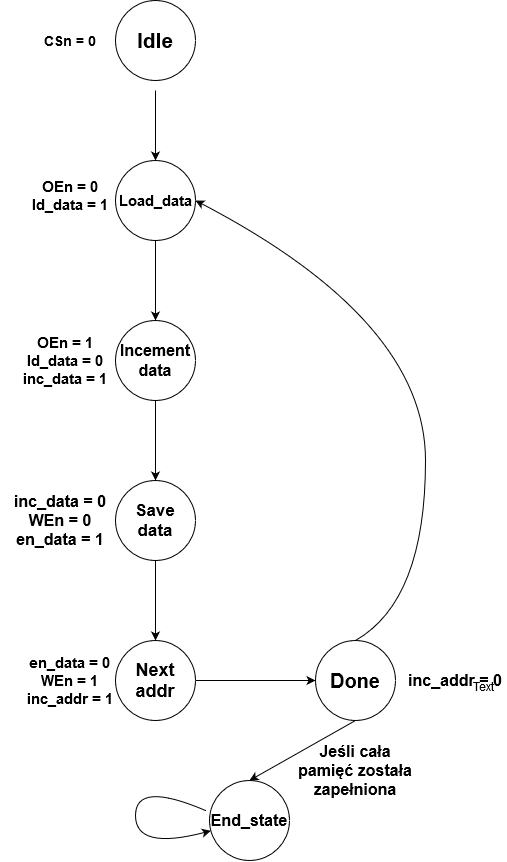

The diagram above was exported from draw.io. Its source (the exported page's mxGraphModel, read from the mxfile embedded in the PNG):
<mxGraphModel dx="1480" dy="729" grid="1" gridSize="10" guides="1" tooltips="1" connect="1" arrows="1" fold="1" page="1" pageScale="1" pageWidth="827" pageHeight="1169" math="0" shadow="0">
  <root>
    <mxCell id="0" />
    <mxCell id="1" parent="0" />
    <mxCell id="MuwYo6jiBTvEUIElCokU-1" value="&lt;font style=&quot;font-size: 21px&quot;&gt;&lt;b&gt;Idle&lt;/b&gt;&lt;/font&gt;" style="ellipse;whiteSpace=wrap;html=1;aspect=fixed;" vertex="1" parent="1">
      <mxGeometry x="280" y="40" width="80" height="80" as="geometry" />
    </mxCell>
    <mxCell id="MuwYo6jiBTvEUIElCokU-2" value="&lt;font style=&quot;font-size: 15px&quot;&gt;&lt;b&gt;Load_data&lt;/b&gt;&lt;/font&gt;" style="ellipse;whiteSpace=wrap;html=1;aspect=fixed;" vertex="1" parent="1">
      <mxGeometry x="280" y="200" width="80" height="80" as="geometry" />
    </mxCell>
    <mxCell id="MuwYo6jiBTvEUIElCokU-3" value="&lt;font style=&quot;font-size: 16px&quot;&gt;&lt;b&gt;Incement data&lt;/b&gt;&lt;/font&gt;" style="ellipse;whiteSpace=wrap;html=1;aspect=fixed;" vertex="1" parent="1">
      <mxGeometry x="280" y="360" width="80" height="80" as="geometry" />
    </mxCell>
    <mxCell id="MuwYo6jiBTvEUIElCokU-4" value="&lt;font style=&quot;font-size: 17px&quot;&gt;&lt;b&gt;Save data&lt;br&gt;&lt;/b&gt;&lt;/font&gt;" style="ellipse;whiteSpace=wrap;html=1;aspect=fixed;" vertex="1" parent="1">
      <mxGeometry x="280" y="520" width="80" height="80" as="geometry" />
    </mxCell>
    <mxCell id="MuwYo6jiBTvEUIElCokU-5" value="&lt;font style=&quot;font-size: 18px&quot;&gt;&lt;b&gt;Next addr&lt;br&gt;&lt;/b&gt;&lt;/font&gt;" style="ellipse;whiteSpace=wrap;html=1;aspect=fixed;" vertex="1" parent="1">
      <mxGeometry x="280" y="680" width="80" height="80" as="geometry" />
    </mxCell>
    <mxCell id="MuwYo6jiBTvEUIElCokU-12" value="&lt;font style=&quot;font-size: 20px&quot;&gt;&lt;b&gt;Done&lt;/b&gt;&lt;/font&gt;" style="ellipse;whiteSpace=wrap;html=1;aspect=fixed;" vertex="1" parent="1">
      <mxGeometry x="480" y="680" width="80" height="80" as="geometry" />
    </mxCell>
    <mxCell id="MuwYo6jiBTvEUIElCokU-14" value="&lt;font style=&quot;font-size: 16px&quot;&gt;&lt;b&gt;End_state&lt;/b&gt;&lt;/font&gt;" style="ellipse;whiteSpace=wrap;html=1;aspect=fixed;" vertex="1" parent="1">
      <mxGeometry x="374" y="820" width="80" height="80" as="geometry" />
    </mxCell>
    <mxCell id="MuwYo6jiBTvEUIElCokU-15" value="" style="endArrow=classic;html=1;entryX=0.5;entryY=0;entryDx=0;entryDy=0;" edge="1" parent="1" target="MuwYo6jiBTvEUIElCokU-2">
      <mxGeometry width="50" height="50" relative="1" as="geometry">
        <mxPoint x="320" y="130" as="sourcePoint" />
        <mxPoint x="270" y="200" as="targetPoint" />
      </mxGeometry>
    </mxCell>
    <mxCell id="MuwYo6jiBTvEUIElCokU-16" value="" style="endArrow=classic;html=1;entryX=0.5;entryY=0;entryDx=0;entryDy=0;exitX=0.5;exitY=1;exitDx=0;exitDy=0;" edge="1" parent="1" source="MuwYo6jiBTvEUIElCokU-2" target="MuwYo6jiBTvEUIElCokU-3">
      <mxGeometry width="50" height="50" relative="1" as="geometry">
        <mxPoint x="220" y="390" as="sourcePoint" />
        <mxPoint x="270" y="340" as="targetPoint" />
      </mxGeometry>
    </mxCell>
    <mxCell id="MuwYo6jiBTvEUIElCokU-17" value="" style="endArrow=classic;html=1;entryX=0.5;entryY=0;entryDx=0;entryDy=0;exitX=0.5;exitY=1;exitDx=0;exitDy=0;" edge="1" parent="1" source="MuwYo6jiBTvEUIElCokU-3" target="MuwYo6jiBTvEUIElCokU-4">
      <mxGeometry width="50" height="50" relative="1" as="geometry">
        <mxPoint x="320" y="530" as="sourcePoint" />
        <mxPoint x="270" y="530" as="targetPoint" />
      </mxGeometry>
    </mxCell>
    <mxCell id="MuwYo6jiBTvEUIElCokU-18" value="" style="endArrow=classic;html=1;entryX=0.5;entryY=0;entryDx=0;entryDy=0;exitX=0.5;exitY=1;exitDx=0;exitDy=0;" edge="1" parent="1" source="MuwYo6jiBTvEUIElCokU-4" target="MuwYo6jiBTvEUIElCokU-5">
      <mxGeometry width="50" height="50" relative="1" as="geometry">
        <mxPoint x="220" y="800" as="sourcePoint" />
        <mxPoint x="270" y="750" as="targetPoint" />
      </mxGeometry>
    </mxCell>
    <mxCell id="MuwYo6jiBTvEUIElCokU-19" value="" style="endArrow=classic;html=1;entryX=0;entryY=0.5;entryDx=0;entryDy=0;exitX=1;exitY=0.5;exitDx=0;exitDy=0;" edge="1" parent="1" source="MuwYo6jiBTvEUIElCokU-5" target="MuwYo6jiBTvEUIElCokU-12">
      <mxGeometry width="50" height="50" relative="1" as="geometry">
        <mxPoint x="220" y="770" as="sourcePoint" />
        <mxPoint x="270" y="720" as="targetPoint" />
      </mxGeometry>
    </mxCell>
    <mxCell id="MuwYo6jiBTvEUIElCokU-20" value="" style="endArrow=classic;html=1;entryX=0.5;entryY=0;entryDx=0;entryDy=0;exitX=0.5;exitY=1;exitDx=0;exitDy=0;" edge="1" parent="1" source="MuwYo6jiBTvEUIElCokU-12" target="MuwYo6jiBTvEUIElCokU-14">
      <mxGeometry width="50" height="50" relative="1" as="geometry">
        <mxPoint x="220" y="770" as="sourcePoint" />
        <mxPoint x="270" y="720" as="targetPoint" />
      </mxGeometry>
    </mxCell>
    <mxCell id="MuwYo6jiBTvEUIElCokU-22" value="" style="curved=1;endArrow=classic;html=1;entryX=1;entryY=0.5;entryDx=0;entryDy=0;exitX=0.5;exitY=0;exitDx=0;exitDy=0;" edge="1" parent="1" source="MuwYo6jiBTvEUIElCokU-12" target="MuwYo6jiBTvEUIElCokU-2">
      <mxGeometry width="50" height="50" relative="1" as="geometry">
        <mxPoint x="220" y="580" as="sourcePoint" />
        <mxPoint x="520" y="190" as="targetPoint" />
        <Array as="points">
          <mxPoint x="590" y="640" />
          <mxPoint x="590" y="360" />
        </Array>
      </mxGeometry>
    </mxCell>
    <mxCell id="MuwYo6jiBTvEUIElCokU-23" value="&lt;font style=&quot;font-size: 16px&quot;&gt;&lt;b&gt;Jeśli cała pamięć została zapełniona&lt;/b&gt;&lt;/font&gt;" style="text;html=1;strokeColor=none;fillColor=none;align=center;verticalAlign=middle;whiteSpace=wrap;rounded=0;" vertex="1" parent="1">
      <mxGeometry x="460" y="780" width="120" height="60" as="geometry" />
    </mxCell>
    <mxCell id="MuwYo6jiBTvEUIElCokU-24" value="&lt;font style=&quot;font-size: 14px&quot;&gt;&lt;b&gt;CSn = 0&lt;/b&gt;&lt;/font&gt;" style="text;html=1;strokeColor=none;fillColor=none;align=center;verticalAlign=middle;whiteSpace=wrap;rounded=0;" vertex="1" parent="1">
      <mxGeometry x="180" y="70" width="110" height="20" as="geometry" />
    </mxCell>
    <mxCell id="MuwYo6jiBTvEUIElCokU-25" value="&lt;font style=&quot;font-size: 15px&quot;&gt;&lt;b&gt;OEn = 0&lt;br&gt;ld_data = 1&lt;br&gt;&lt;/b&gt;&lt;/font&gt;" style="text;html=1;strokeColor=none;fillColor=none;align=center;verticalAlign=middle;whiteSpace=wrap;rounded=0;" vertex="1" parent="1">
      <mxGeometry x="165" y="210" width="140" height="50" as="geometry" />
    </mxCell>
    <mxCell id="MuwYo6jiBTvEUIElCokU-26" value="&lt;font style=&quot;font-size: 15px&quot;&gt;&lt;b&gt;OEn = 1&lt;br&gt;ld_data = 0&lt;br&gt;inc_data = 1&lt;br&gt;&lt;/b&gt;&lt;/font&gt;" style="text;html=1;strokeColor=none;fillColor=none;align=center;verticalAlign=middle;whiteSpace=wrap;rounded=0;" vertex="1" parent="1">
      <mxGeometry x="180" y="370" width="100" height="60" as="geometry" />
    </mxCell>
    <mxCell id="MuwYo6jiBTvEUIElCokU-27" value="&lt;font style=&quot;font-size: 16px&quot;&gt;&lt;b&gt;inc_data = 0&lt;br&gt;WEn = 0&lt;br&gt;en_data = 1&lt;br&gt;&lt;/b&gt;&lt;/font&gt;" style="text;html=1;strokeColor=none;fillColor=none;align=center;verticalAlign=middle;whiteSpace=wrap;rounded=0;" vertex="1" parent="1">
      <mxGeometry x="170" y="530" width="110" height="60" as="geometry" />
    </mxCell>
    <mxCell id="MuwYo6jiBTvEUIElCokU-28" value="&lt;font style=&quot;font-size: 15px&quot;&gt;&lt;b&gt;en_data = 0&lt;br&gt;WEn = 1&lt;br&gt;inc_addr = 1&lt;br&gt;&lt;/b&gt;&lt;/font&gt;" style="text;html=1;strokeColor=none;fillColor=none;align=center;verticalAlign=middle;whiteSpace=wrap;rounded=0;" vertex="1" parent="1">
      <mxGeometry x="175" y="695" width="120" height="50" as="geometry" />
    </mxCell>
    <mxCell id="MuwYo6jiBTvEUIElCokU-29" value="&lt;font style=&quot;font-size: 16px&quot;&gt;&lt;b&gt;inc_addr = 0&lt;/b&gt;&lt;/font&gt;" style="text;html=1;strokeColor=none;fillColor=none;align=center;verticalAlign=middle;whiteSpace=wrap;rounded=0;" vertex="1" parent="1">
      <mxGeometry x="570" y="704.5" width="100" height="31" as="geometry" />
    </mxCell>
    <mxCell id="MuwYo6jiBTvEUIElCokU-30" value="Text" style="text;html=1;align=center;verticalAlign=middle;resizable=0;points=[];autosize=1;" vertex="1" parent="MuwYo6jiBTvEUIElCokU-29">
      <mxGeometry x="58" y="11" width="40" height="20" as="geometry" />
    </mxCell>
    <mxCell id="MuwYo6jiBTvEUIElCokU-31" value="" style="curved=1;endArrow=classic;html=1;" edge="1" parent="1" target="MuwYo6jiBTvEUIElCokU-14">
      <mxGeometry width="50" height="50" relative="1" as="geometry">
        <mxPoint x="370" y="850" as="sourcePoint" />
        <mxPoint x="350" y="920" as="targetPoint" />
        <Array as="points">
          <mxPoint x="300" y="820" />
          <mxPoint x="300" y="890" />
        </Array>
      </mxGeometry>
    </mxCell>
  </root>
</mxGraphModel>